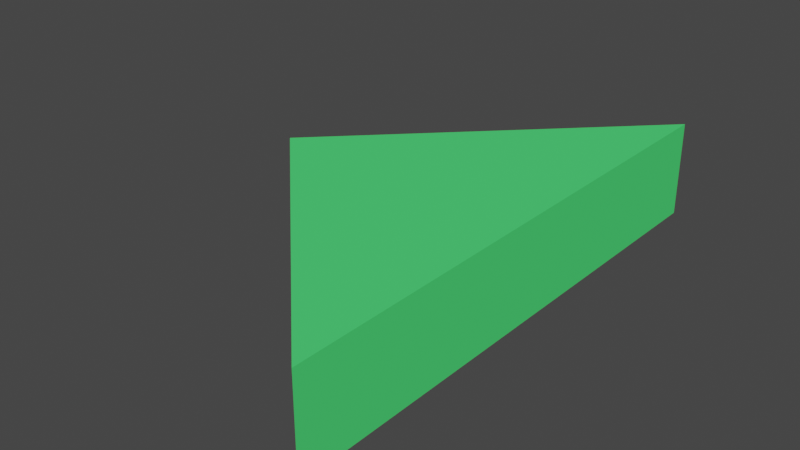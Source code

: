 # Source: Ucgen.blend  (saved by Blender 2.90.8; exported with 4.5.12 LTS)
import bpy
from mathutils import Matrix  # noqa: F401  (used for matrix-valued properties, if any)

bpy.ops.wm.read_factory_settings(use_empty=True)
scene = bpy.context.scene
scene.name = 'Scene'

# ---- collections
col_collection = bpy.data.collections.new('Collection'); scene.collection.children.link(col_collection)

# ---- materials (node trees are filled in below, after node groups)
mat_material = bpy.data.materials.new('Material')
mat_material.use_transparent_shadow = False
mat_material.diffuse_color = (0.07736, 0.8, 0.177, 1.0)

# ---- material node trees

# ---- world
world_world = bpy.data.worlds.new('World'); scene.world = world_world
world_world.use_nodes = True; world_world.node_tree.nodes.clear()
_N = world_world.node_tree.nodes; _L = world_world.node_tree.links
n0 = _N.new('ShaderNodeOutputWorld'); n0.name = 'World Output'; n0.location = (300, 300)
n1 = _N.new('ShaderNodeBackground'); n1.name = 'Background'; n1.location = (10, 300)
n1.inputs[0].default_value = (0.05088, 0.05088, 0.05088, 1.0)
_L.new(n1.outputs[0], n0.inputs[0])
n0.is_active_output = True
world_world.color = (0.05088, 0.05088, 0.05088)
world_world.use_sun_shadow = False
world_world.sun_shadow_jitter_overblur = 0.0

# ---- meshes
me_plane_001 = bpy.data.meshes.new('Plane.001')
me_plane_001.from_pydata([(-1.875, 3.75, 0.0), (-1.875, 1.875, 0.0), (-1.875, 5.625, 0.0), (-3.75, 2.812, 0.0), (-3.75, 4.688, 0.0), (-4.688, 3.75, 0.0), (-1.875, 2.812, 0.0), (-1.875, 0.9375, 0.0), (-2.812, 1.875, 0.0), (-1.875, 6.562, 0.0), (-1.875, 4.688, 0.0), (-2.812, 5.625, 0.0), (-1.875, 3.75, 1.0), (-1.875, 1.875, 1.0), (-1.875, 5.625, 1.0), (-3.75, 2.812, 1.0), (-3.75, 4.688, 1.0), (-4.688, 3.75, 1.0), (-1.875, 2.812, 1.0), (-1.875, 0.9375, 1.0), (-2.812, 1.875, 1.0), (-1.875, 6.562, 1.0), (-1.875, 4.688, 1.0), (-2.812, 5.625, 1.0)], [], [(6, 1, 7, 8, 3, 5, 4, 11, 9, 2, 10, 0), (18, 12, 22, 14, 21, 23, 16, 17, 15, 20, 19, 13), (6, 0, 12, 18), (7, 1, 13, 19), (10, 2, 14, 22), (1, 6, 18, 13), (2, 9, 21, 14), (0, 10, 22, 12), (11, 4, 16, 23), (5, 3, 15, 17), (9, 11, 23, 21), (4, 5, 17, 16), (3, 8, 20, 15), (8, 7, 19, 20)])
_uv = me_plane_001.uv_layers.new(name='UVMap')
_uv.uv.foreach_set('vector', [0.0, 0.0, 0.0, 0.0, 0.0, 0.0, 0.0, 0.0, 0.0, 0.0, 0.0, 0.0, 0.0, 0.0, 0.0, 0.0, 0.0, 0.0, 0.0, 0.0, 0.0, 0.0, 0.0, 0.0, 0.0, 0.0, 0.0, 0.0, 0.0, 0.0, 0.0, 0.0, 0.0, 0.0, 0.0, 0.0, 0.0, 0.0, 0.0, 0.0, 0.0, 0.0, 0.0, 0.0, 0.0, 0.0, 0.0, 0.0, 0.0, 0.0, 0.0, 0.0, 0.0, 0.0, 0.0, 0.0, 0.0, 0.0, 0.0, 0.0, 0.0, 0.0, 0.0, 0.0, 0.0, 0.0, 0.0, 0.0, 0.0, 0.0, 0.0, 0.0, 0.0, 0.0, 0.0, 0.0, 0.0, 0.0, 0.0, 0.0, 0.0, 0.0, 0.0, 0.0, 0.0, 0.0, 0.0, 0.0, 0.0, 0.0, 0.0, 0.0, 0.0, 0.0, 0.0, 0.0, 0.0, 0.0, 0.0, 0.0, 0.0, 0.0, 0.0, 0.0, 0.0, 0.0, 0.0, 0.0, 0.0, 0.0, 0.0, 0.0, 0.0, 0.0, 0.0, 0.0, 0.0, 0.0, 0.0, 0.0, 0.0, 0.0, 0.0, 0.0, 0.0, 0.0, 0.0, 0.0, 0.0, 0.0, 0.0, 0.0, 0.0, 0.0, 0.0, 0.0, 0.0, 0.0, 0.0, 0.0, 0.0, 0.0, 0.0, 0.0])
me_plane_001.materials.append(mat_material)
me_plane_001.use_remesh_fix_poles = True
me_plane_001.use_remesh_preserve_attributes = False
me_plane_001.use_mirror_vertex_groups = False
me_plane_001.update()

# ---- objects
ob_plane = bpy.data.objects.new('Plane', me_plane_001)

# ---- transforms, parenting, visibility, modifiers, constraints
ob_plane.location = (0.0, 0.0, 0.0)
ob_plane.lineart.crease_threshold = 0.0

# ---- collection membership
col_collection.objects.link(ob_plane)

# ---- scene / render settings (as saved in the file)
scene.frame_start = 1; scene.frame_end = 250; scene.frame_set(1)
scene.render.engine = 'BLENDER_EEVEE_NEXT'
scene.cycles.use_denoising = False
scene.cycles.samples = 128
scene.cycles.sampling_pattern = 'TABULATED_SOBOL'
scene.cycles.use_adaptive_sampling = False
scene.cycles.use_light_tree = False
scene.view_settings.view_transform = 'Filmic'
bpy.context.view_layer.update()

# ---- added for rendering (the .blend has no active camera and no usable light): camera, sun
cam_auto = bpy.data.cameras.new('AutoCamera')
cam_auto.lens = 50.0
cam_auto.sensor_width = 36.0
cam_auto.clip_end = 1000.0
ob_auto_camera = bpy.data.objects.new('AutoCamera', cam_auto)
scene.collection.objects.link(ob_auto_camera)
ob_auto_camera.location = (2.61053, -3.32014, 5.21343)
ob_auto_camera.rotation_euler = (1.09748, -7.21219e-08, 0.694738)
scene.camera = ob_auto_camera
light_auto_sun = bpy.data.lights.new('AutoSun', 'SUN')
light_auto_sun.energy = 3.0
light_auto_sun.angle = 0.0523599
ob_auto_sun = bpy.data.objects.new('AutoSun', light_auto_sun)
scene.collection.objects.link(ob_auto_sun)
ob_auto_sun.rotation_euler = (0.872665, 0.174533, 0.523599)
bpy.context.view_layer.update()
